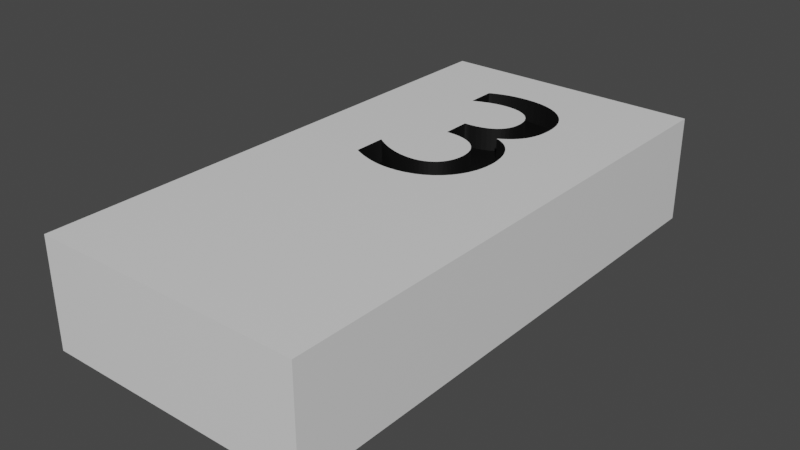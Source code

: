 # Source: 3.blend  (saved by Blender 3.2.14; exported with 4.5.12 LTS)
import bpy
from mathutils import Matrix  # noqa: F401  (used for matrix-valued properties, if any)

bpy.ops.wm.read_factory_settings(use_empty=True)
scene = bpy.context.scene
scene.name = 'Scene'

# ---- collections
col_collection = bpy.data.collections.new('Collection'); scene.collection.children.link(col_collection)

# ---- materials (node trees are filled in below, after node groups)
mat_material = bpy.data.materials.new('Material')
mat_material.alpha_threshold = 0.0
mat_material.use_transparent_shadow = False
mat_material.line_color = (0.0, 0.0, 0.0, 1.0)
mat_black = bpy.data.materials.new('Black')
mat_black.use_transparent_shadow = False

# ---- material node trees
mat_material.use_nodes = True; mat_material.node_tree.nodes.clear()
_N = mat_material.node_tree.nodes; _L = mat_material.node_tree.links
n0 = _N.new('ShaderNodeOutputMaterial'); n0.name = 'Material Output'; n0.location = (300, 300)
n1 = _N.new('ShaderNodeBsdfPrincipled'); n1.name = 'Principled BSDF'; n1.location = (10, 300)
n1.distribution = 'GGX'
n1.subsurface_method = 'RANDOM_WALK_SKIN'
n1.inputs[2].default_value = 0.4
n1.inputs[3].default_value = 1.45
n1.inputs[27].default_value = (0.0, 0.0, 0.0, 1.0)
n1.inputs[28].default_value = 1.0
_L.new(n1.outputs[0], n0.inputs[0])
n0.is_active_output = True
mat_black.use_nodes = True; mat_black.node_tree.nodes.clear()
_N = mat_black.node_tree.nodes; _L = mat_black.node_tree.links
n0 = _N.new('ShaderNodeBsdfPrincipled'); n0.name = 'Principled BSDF'; n0.location = (10, 300)
n0.distribution = 'GGX'
n0.subsurface_method = 'RANDOM_WALK_SKIN'
n0.inputs[0].default_value = (0.0, 0.0, 0.0, 1.0)
n0.inputs[3].default_value = 1.45
n0.inputs[27].default_value = (0.0, 0.0, 0.0, 1.0)
n0.inputs[28].default_value = 1.0
n1 = _N.new('ShaderNodeOutputMaterial'); n1.name = 'Material Output'; n1.location = (300, 300)
_L.new(n0.outputs[0], n1.inputs[0])
n1.is_active_output = True

# ---- world
world_world = bpy.data.worlds.new('World'); scene.world = world_world
world_world.use_nodes = True; world_world.node_tree.nodes.clear()
_N = world_world.node_tree.nodes; _L = world_world.node_tree.links
n0 = _N.new('ShaderNodeOutputWorld'); n0.name = 'World Output'; n0.location = (300, 300)
n1 = _N.new('ShaderNodeBackground'); n1.name = 'Background'; n1.location = (10, 300)
n1.inputs[0].default_value = (0.05088, 0.05088, 0.05088, 1.0)
_L.new(n1.outputs[0], n0.inputs[0])
n0.is_active_output = True
world_world.color = (0.05088, 0.05088, 0.05088)
world_world.use_sun_shadow = False
world_world.sun_shadow_jitter_overblur = 0.0

# ---- meshes
me_3 = bpy.data.meshes.new('3')
me_3.from_pydata([(1.0, 1.0, 1.0), (1.0, 1.0, -1.0), (1.0, -1.0, 1.0), (1.0, -1.0, -1.0), (-1.0, 1.0, 1.0), (-1.0, 1.0, -1.0), (-1.0, -1.0, 1.0), (-1.0, -1.0, -1.0), (-0.3664, 0.7693, 0.5769), (-0.3429, 0.7743, 0.5769), (-0.3194, 0.7788, 0.5769), (-0.2957, 0.7827, 0.5769), (-0.2718, 0.7862, 0.5769), (-0.2475, 0.7892, 0.5769), (-0.2227, 0.7917, 0.5769), (-0.1973, 0.7937, 0.5769), (-0.1713, 0.7953, 0.5769), (-0.1444, 0.7964, 0.5769), (-0.1165, 0.797, 0.5769), (-0.08769, 0.7973, 0.5769), (-0.01942, 0.7956, 0.5769), (0.04442, 0.7907, 0.5769), (0.1036, 0.7827, 0.5769), (0.1577, 0.7717, 0.5769), (0.2065, 0.7579, 0.5769), (0.2498, 0.7413, 0.5769), (0.2872, 0.7221, 0.5769), (0.3184, 0.7005, 0.5769), (0.3432, 0.6765, 0.5769), (0.3613, 0.6504, 0.5769), (0.3724, 0.6221, 0.5769), (0.3761, 0.5919, 0.5769), (0.3749, 0.5707, 0.5769), (0.3712, 0.5511, 0.5769), (0.3649, 0.5328, 0.5769), (0.3559, 0.5159, 0.5769), (0.3441, 0.5001, 0.5769), (0.3294, 0.4854, 0.5769), (0.3117, 0.4718, 0.5769), (0.291, 0.4591, 0.5769), (0.2671, 0.4472, 0.5769), (0.2399, 0.436, 0.5769), (0.2094, 0.4254, 0.5769), (0.1754, 0.4154, 0.5769), (0.2128, 0.4081, 0.5769), (0.2466, 0.3987, 0.5769), (0.2769, 0.3873, 0.5769), (0.3037, 0.3741, 0.5769), (0.3272, 0.3593, 0.5769), (0.3473, 0.3431, 0.5769), (0.3641, 0.3257, 0.5769), (0.3778, 0.3074, 0.5769), (0.3882, 0.2883, 0.5769), (0.3957, 0.2687, 0.5769), (0.4001, 0.2486, 0.5769), (0.4015, 0.2284, 0.5769), (0.3973, 0.1942, 0.5769), (0.385, 0.1619, 0.5769), (0.3649, 0.1317, 0.5769), (0.3375, 0.104, 0.5769), (0.3032, 0.07874, 0.5769), (0.2625, 0.05625, 0.5769), (0.2157, 0.03669, 0.5769), (0.1632, 0.02026, 0.5769), (0.1056, 0.007139, 0.5769), (0.0431, -0.002468, 0.5769), (-0.02377, -0.008373, 0.5769), (-0.09461, -0.01038, 0.5769), (-0.1218, -0.01005, 0.5769), (-0.1492, -0.009054, 0.5769), (-0.1767, -0.007409, 0.5769), (-0.2044, -0.005128, 0.5769), (-0.2322, -0.002221, 0.5769), (-0.2602, 0.001298, 0.5769), (-0.2882, 0.005418, 0.5769), (-0.3163, 0.01013, 0.5769), (-0.3445, 0.01541, 0.5769), (-0.3727, 0.02126, 0.5769), (-0.4009, 0.02767, 0.5769), (-0.4292, 0.03461, 0.5769), (-0.4292, 0.1569, 0.5769), (-0.3993, 0.1472, 0.5769), (-0.3696, 0.1384, 0.5769), (-0.34, 0.1305, 0.5769), (-0.3106, 0.1234, 0.5769), (-0.2813, 0.1172, 0.5769), (-0.2521, 0.1118, 0.5769), (-0.223, 0.1072, 0.5769), (-0.194, 0.1035, 0.5769), (-0.1651, 0.1006, 0.5769), (-0.1362, 0.09856, 0.5769), (-0.1073, 0.09733, 0.5769), (-0.07846, 0.09692, 0.5769), (-0.04098, 0.09794, 0.5769), (-0.005972, 0.1009, 0.5769), (0.02643, 0.1059, 0.5769), (0.05606, 0.1126, 0.5769), (0.08278, 0.1211, 0.5769), (0.1064, 0.1312, 0.5769), (0.1269, 0.143, 0.5769), (0.1439, 0.1562, 0.5769), (0.1575, 0.1709, 0.5769), (0.1673, 0.1869, 0.5769), (0.1733, 0.2042, 0.5769), (0.1754, 0.2227, 0.5769), (0.173, 0.2416, 0.5769), (0.166, 0.2597, 0.5769), (0.1542, 0.2767, 0.5769), (0.1378, 0.2924, 0.5769), (0.1166, 0.3068, 0.5769), (0.09086, 0.3196, 0.5769), (0.06041, 0.3307, 0.5769), (0.0253, 0.3398, 0.5769), (-0.01446, 0.347, 0.5769), (-0.05885, 0.3518, 0.5769), (-0.1079, 0.3543, 0.5769), (-0.1615, 0.3542, 0.5769), (-0.1615, 0.458, 0.5769), (-0.1118, 0.4589, 0.5769), (-0.06634, 0.4615, 0.5769), (-0.02524, 0.4658, 0.5769), (0.01154, 0.4718, 0.5769), (0.04399, 0.4793, 0.5769), (0.07211, 0.4883, 0.5769), (0.09591, 0.4989, 0.5769), (0.1154, 0.5109, 0.5769), (0.1305, 0.5242, 0.5769), (0.1413, 0.539, 0.5769), (0.1478, 0.555, 0.5769), (0.15, 0.5723, 0.5769), (0.1478, 0.5899, 0.5769), (0.1414, 0.6062, 0.5769), (0.1308, 0.6213, 0.5769), (0.1163, 0.6351, 0.5769), (0.09804, 0.6475, 0.5769), (0.07615, 0.6584, 0.5769), (0.05079, 0.6678, 0.5769), (0.02214, 0.6756, 0.5769), (-0.009663, 0.6818, 0.5769), (-0.04444, 0.6863, 0.5769), (-0.08204, 0.689, 0.5769), (-0.1223, 0.69, 0.5769), (-0.1434, 0.6898, 0.5769), (-0.1642, 0.6892, 0.5769), (-0.1849, 0.6881, 0.5769), (-0.2055, 0.6867, 0.5769), (-0.2264, 0.6847, 0.5769), (-0.2475, 0.6823, 0.5769), (-0.2691, 0.6794, 0.5769), (-0.2913, 0.6759, 0.5769), (-0.3144, 0.6719, 0.5769), (-0.3384, 0.6674, 0.5769), (-0.3636, 0.6622, 0.5769), (-0.39, 0.6565, 0.5769), (-0.39, 0.7638, 0.5769), (-0.39, 0.6565, 1.0), (-0.3664, 0.7693, 1.0), (-0.39, 0.7638, 1.0), (-0.3429, 0.7743, 1.0), (-0.3384, 0.6674, 1.0), (-0.3636, 0.6622, 1.0), (-0.3194, 0.7788, 1.0), (-0.2957, 0.7827, 1.0), (-0.2913, 0.6759, 1.0), (-0.2718, 0.7862, 1.0), (-0.2691, 0.6794, 1.0), (-0.2475, 0.7892, 1.0), (-0.2475, 0.6823, 1.0), (-0.3144, 0.6719, 1.0), (-0.1973, 0.7937, 1.0), (-0.2055, 0.6867, 1.0), (-0.2227, 0.7917, 1.0), (-0.2264, 0.6847, 1.0), (-0.1849, 0.6881, 1.0), (-0.1713, 0.7953, 1.0), (-0.1642, 0.6892, 1.0), (-0.1434, 0.6898, 1.0), (-0.1223, 0.69, 1.0), (-0.1444, 0.7964, 1.0), (-0.1079, 0.3543, 1.0), (-0.1118, 0.4589, 1.0), (-0.1165, 0.797, 1.0), (-0.1615, 0.3542, 1.0), (-0.1615, 0.458, 1.0), (-0.07846, 0.09692, 1.0), (-0.08769, 0.7973, 1.0), (-0.08204, 0.689, 1.0), (-0.04444, 0.6863, 1.0), (-0.04098, 0.09794, 1.0), (-0.05885, 0.3518, 1.0), (-0.02524, 0.4658, 1.0), (-0.06634, 0.4615, 1.0), (-0.009663, 0.6818, 1.0), (-0.01942, 0.7956, 1.0), (0.0253, 0.3398, 1.0), (0.01154, 0.4718, 1.0), (0.02214, 0.6756, 1.0), (-0.005972, 0.1009, 1.0), (-0.01446, 0.347, 1.0), (0.02643, 0.1059, 1.0), (0.0431, -0.002468, 1.0), (0.05606, 0.1126, 1.0), (0.06041, 0.3307, 1.0), (0.07211, 0.4883, 1.0), (0.04399, 0.4793, 1.0), (0.05079, 0.6678, 1.0), (0.08278, 0.1211, 1.0), (0.09086, 0.3196, 1.0), (0.07615, 0.6584, 1.0), (0.09804, 0.6475, 1.0), (0.1056, 0.007139, 1.0), (0.1064, 0.1312, 1.0), (0.09591, 0.4989, 1.0), (0.1036, 0.7827, 1.0), (0.04442, 0.7907, 1.0), (0.1308, 0.6213, 1.0), (0.1269, 0.143, 1.0), (0.1305, 0.5242, 1.0), (0.15, 0.5723, 1.0), (0.1478, 0.555, 1.0), (0.1478, 0.5899, 1.0), (0.1439, 0.1562, 1.0), (0.1378, 0.2924, 1.0), (0.1413, 0.539, 1.0), (0.1414, 0.6062, 1.0), (0.1673, 0.1869, 1.0), (0.1754, 0.2227, 1.0), (0.173, 0.2416, 1.0), (0.1733, 0.2042, 1.0), (0.166, 0.2597, 1.0), (0.2094, 0.4254, 1.0), (0.2128, 0.4081, 1.0), (0.2399, 0.436, 1.0), (0.2466, 0.3987, 1.0), (0.1754, 0.4154, 1.0), (0.1632, 0.02026, 1.0), (0.2157, 0.03669, 1.0), (0.1575, 0.1709, 1.0), (0.1542, 0.2767, 1.0), (0.1166, 0.3068, 1.0), (0.1154, 0.5109, 1.0), (0.2498, 0.7413, 1.0), (0.2065, 0.7579, 1.0), (0.1163, 0.6351, 1.0), (0.291, 0.4591, 1.0), (0.2769, 0.3873, 1.0), (0.2671, 0.4472, 1.0), (0.3117, 0.4718, 1.0), (0.3037, 0.3741, 1.0), (0.3294, 0.4854, 1.0), (0.3272, 0.3593, 1.0), (0.3441, 0.5001, 1.0), (0.3473, 0.3431, 1.0), (0.3432, 0.6765, 1.0), (0.3749, 0.5707, 1.0), (0.3712, 0.5511, 1.0), (0.3761, 0.5919, 1.0), (0.3649, 0.5328, 1.0), (0.3724, 0.6221, 1.0), (0.385, 0.1619, 1.0), (0.3882, 0.2883, 1.0), (0.4015, 0.2284, 1.0), (0.3973, 0.1942, 1.0), (0.4001, 0.2486, 1.0), (0.3957, 0.2687, 1.0), (0.3649, 0.1317, 1.0), (0.3778, 0.3074, 1.0), (0.3613, 0.6504, 1.0), (0.2625, 0.05625, 1.0), (0.3032, 0.07874, 1.0), (0.3375, 0.104, 1.0), (0.3641, 0.3257, 1.0), (0.3559, 0.5159, 1.0), (0.3184, 0.7005, 1.0), (0.2872, 0.7221, 1.0), (0.1577, 0.7717, 1.0), (-0.4292, 0.03461, 1.0), (-0.4292, 0.1569, 1.0), (-0.3696, 0.1384, 1.0), (-0.3727, 0.02126, 1.0), (-0.4009, 0.02767, 1.0), (-0.3993, 0.1472, 1.0), (-0.3106, 0.1234, 1.0), (-0.3445, 0.01541, 1.0), (-0.34, 0.1305, 1.0), (-0.2882, 0.005418, 1.0), (-0.2813, 0.1172, 1.0), (-0.3163, 0.01013, 1.0), (-0.2602, 0.001298, 1.0), (-0.2322, -0.002221, 1.0), (-0.223, 0.1072, 1.0), (-0.194, 0.1035, 1.0), (-0.2044, -0.005128, 1.0), (-0.1651, 0.1006, 1.0), (-0.1767, -0.007409, 1.0), (-0.1492, -0.009054, 1.0), (-0.1362, 0.09856, 1.0), (-0.1218, -0.01005, 1.0), (-0.1073, 0.09733, 1.0), (-0.09461, -0.01038, 1.0), (-0.02377, -0.008373, 1.0), (-0.2521, 0.1118, 1.0)], [], [(219, 218, 220, 224, 215, 243, 209, 208, 205, 196, 192, 187, 186, 177, 176, 175, 173, 170, 172, 167, 165, 163, 168, 159, 160, 155, 157, 4, 6, 2, 0, 267, 258, 256, 254, 255, 257, 272, 251, 249, 247, 244, 246, 232, 230, 234, 231, 233, 245, 248, 250, 252, 271, 266, 260, 264, 263, 261, 262, 259, 265, 270, 269, 268, 236, 235, 210, 200, 300, 299, 297, 295, 294, 292, 289, 288, 285, 287, 283, 279, 280, 276, 277, 281, 278, 284, 282, 286, 301, 290, 291, 293, 296, 298, 184, 188, 197, 199, 201, 206, 211, 216, 221, 237, 225, 228, 226, 227, 229, 238, 222, 239, 207, 202, 194, 198, 189, 179, 182, 183, 180, 191, 190, 195, 204, 203, 212, 240, 217, 223), (267, 0, 4, 157, 156, 158, 161, 162, 164, 166, 171, 169, 174, 178, 181, 185, 193, 214, 213, 275, 242, 241, 274, 273, 253), (3, 2, 6, 7), (7, 6, 4, 5), (5, 1, 3, 7), (1, 0, 2, 3), (5, 4, 0, 1), (18, 20, 19), (17, 20, 18), (16, 20, 17), (16, 21, 20), (15, 21, 16), (14, 21, 15), (13, 21, 14), (13, 22, 21), (12, 22, 13), (11, 22, 12), (10, 22, 11), (10, 23, 22), (9, 23, 10), (8, 23, 9), (8, 24, 23), (154, 24, 8), (153, 152, 154), (152, 151, 154), (151, 150, 154), (150, 149, 154), (149, 24, 154), (149, 148, 24), (148, 147, 24), (147, 25, 24), (147, 146, 25), (146, 145, 25), (145, 26, 25), (145, 144, 26), (144, 143, 26), (143, 142, 26), (142, 27, 26), (142, 141, 27), (141, 140, 27), (140, 28, 27), (139, 28, 140), (138, 28, 139), (137, 28, 138), (137, 29, 28), (136, 29, 137), (135, 29, 136), (134, 29, 135), (134, 30, 29), (133, 30, 134), (132, 30, 133), (132, 31, 30), (131, 31, 132), (130, 31, 131), (130, 32, 31), (129, 32, 130), (128, 32, 129), (128, 33, 32), (127, 33, 128), (127, 34, 33), (126, 34, 127), (126, 35, 34), (125, 35, 126), (125, 36, 35), (124, 36, 125), (124, 37, 36), (123, 37, 124), (122, 37, 123), (122, 38, 37), (121, 38, 122), (121, 39, 38), (120, 39, 121), (119, 39, 120), (118, 39, 119), (118, 40, 39), (117, 40, 118), (116, 40, 117), (116, 41, 40), (116, 42, 41), (116, 43, 42), (116, 44, 43), (116, 45, 44), (116, 46, 45), (116, 47, 46), (116, 48, 47), (116, 115, 48), (115, 49, 48), (114, 49, 115), (113, 49, 114), (112, 49, 113), (112, 50, 49), (111, 50, 112), (110, 50, 111), (110, 51, 50), (109, 51, 110), (109, 52, 51), (108, 52, 109), (107, 52, 108), (107, 53, 52), (106, 53, 107), (106, 54, 53), (105, 54, 106), (105, 55, 54), (104, 55, 105), (104, 56, 55), (103, 56, 104), (102, 56, 103), (102, 57, 56), (101, 57, 102), (100, 57, 101), (100, 58, 57), (79, 81, 80), (99, 58, 100), (79, 82, 81), (98, 58, 99), (79, 83, 82), (98, 59, 58), (97, 59, 98), (79, 84, 83), (79, 85, 84), (96, 59, 97), (79, 86, 85), (95, 59, 96), (79, 87, 86), (79, 88, 87), (94, 59, 95), (94, 60, 59), (79, 89, 88), (93, 60, 94), (79, 90, 89), (79, 91, 90), (92, 60, 93), (79, 92, 91), (79, 60, 92), (79, 61, 60), (79, 62, 61), (79, 63, 62), (78, 63, 79), (77, 63, 78), (76, 63, 77), (76, 64, 63), (75, 64, 76), (74, 64, 75), (74, 65, 64), (73, 65, 74), (72, 65, 73), (71, 65, 72), (71, 66, 65), (70, 66, 71), (69, 66, 70), (69, 67, 66), (68, 67, 69), (156, 8, 9, 158), (158, 9, 10, 161), (161, 10, 11, 162), (162, 11, 12, 164), (164, 12, 13, 166), (166, 13, 14, 171), (171, 14, 15, 169), (169, 15, 16, 174), (174, 16, 17, 178), (178, 17, 18, 181), (181, 18, 19, 185), (185, 19, 20, 193), (193, 20, 21, 214), (214, 21, 22, 213), (213, 22, 23, 275), (275, 23, 24, 242), (242, 24, 25, 241), (241, 25, 26, 274), (274, 26, 27, 273), (273, 27, 28, 253), (28, 29, 267, 253), (29, 30, 258, 267), (30, 31, 256, 258), (31, 32, 254, 256), (32, 33, 255, 254), (33, 34, 257, 255), (34, 35, 272, 257), (35, 36, 251, 272), (36, 37, 249, 251), (37, 38, 247, 249), (38, 39, 244, 247), (39, 40, 246, 244), (40, 41, 232, 246), (41, 42, 230, 232), (42, 43, 234, 230), (234, 43, 44, 231), (231, 44, 45, 233), (233, 45, 46, 245), (245, 46, 47, 248), (248, 47, 48, 250), (250, 48, 49, 252), (49, 50, 271, 252), (50, 51, 266, 271), (51, 52, 260, 266), (52, 53, 264, 260), (53, 54, 263, 264), (54, 55, 261, 263), (55, 56, 262, 261), (56, 57, 259, 262), (57, 58, 265, 259), (58, 59, 270, 265), (59, 60, 269, 270), (60, 61, 268, 269), (61, 62, 236, 268), (62, 63, 235, 236), (63, 64, 210, 235), (64, 65, 200, 210), (65, 66, 300, 200), (66, 67, 299, 300), (67, 68, 297, 299), (68, 69, 295, 297), (69, 70, 294, 295), (70, 71, 292, 294), (71, 72, 289, 292), (72, 73, 288, 289), (73, 74, 285, 288), (74, 75, 287, 285), (75, 76, 283, 287), (76, 77, 279, 283), (77, 78, 280, 279), (78, 79, 276, 280), (276, 79, 80, 277), (277, 80, 81, 281), (281, 81, 82, 278), (278, 82, 83, 284), (284, 83, 84, 282), (282, 84, 85, 286), (286, 85, 86, 301), (301, 86, 87, 290), (290, 87, 88, 291), (291, 88, 89, 293), (293, 89, 90, 296), (296, 90, 91, 298), (298, 91, 92, 184), (184, 92, 93, 188), (188, 93, 94, 197), (197, 94, 95, 199), (199, 95, 96, 201), (201, 96, 97, 206), (206, 97, 98, 211), (211, 98, 99, 216), (216, 99, 100, 221), (221, 100, 101, 237), (237, 101, 102, 225), (225, 102, 103, 228), (228, 103, 104, 226), (226, 104, 105, 227), (227, 105, 106, 229), (229, 106, 107, 238), (107, 108, 222, 238), (108, 109, 239, 222), (109, 110, 207, 239), (110, 111, 202, 207), (111, 112, 194, 202), (112, 113, 198, 194), (113, 114, 189, 198), (114, 115, 179, 189), (115, 116, 182, 179), (182, 116, 117, 183), (183, 117, 118, 180), (180, 118, 119, 191), (191, 119, 120, 190), (190, 120, 121, 195), (195, 121, 122, 204), (204, 122, 123, 203), (203, 123, 124, 212), (212, 124, 125, 240), (240, 125, 126, 217), (217, 126, 127, 223), (223, 127, 128, 219), (219, 128, 129, 218), (218, 129, 130, 220), (220, 130, 131, 224), (224, 131, 132, 215), (132, 133, 243, 215), (133, 134, 209, 243), (134, 135, 208, 209), (135, 136, 205, 208), (136, 137, 196, 205), (137, 138, 192, 196), (138, 139, 187, 192), (139, 140, 186, 187), (140, 141, 177, 186), (141, 142, 176, 177), (142, 143, 175, 176), (143, 144, 173, 175), (144, 145, 170, 173), (145, 146, 172, 170), (146, 147, 167, 172), (147, 148, 165, 167), (148, 149, 163, 165), (149, 150, 168, 163), (150, 151, 159, 168), (151, 152, 160, 159), (152, 153, 155, 160), (155, 153, 154, 157), (157, 154, 8, 156)])
me_3.polygons.foreach_set('use_smooth', [0, 0, 0, 0, 0, 0, 0, 0, 0, 0, 0, 0, 0, 0, 0, 0, 0, 0, 0, 0, 0, 0, 0, 0, 0, 0, 0, 0, 0, 0, 0, 0, 0, 0, 0, 0, 0, 0, 0, 0, 0, 0, 0, 0, 0, 0, 0, 0, 0, 0, 0, 0, 0, 0, 0, 0, 0, 0, 0, 0, 0, 0, 0, 0, 0, 0, 0, 0, 0, 0, 0, 0, 0, 0, 0, 0, 0, 0, 0, 0, 0, 0, 0, 0, 0, 0, 0, 0, 0, 0, 0, 0, 0, 0, 0, 0, 0, 0, 0, 0, 0, 0, 0, 0, 0, 0, 0, 0, 0, 0, 0, 0, 0, 0, 0, 0, 0, 0, 0, 0, 0, 0, 0, 0, 0, 0, 0, 0, 0, 0, 0, 0, 0, 0, 0, 0, 0, 0, 0, 0, 0, 0, 0, 0, 0, 0, 0, 0, 0, 0, 0, 0, 1, 1, 1, 1, 1, 1, 1, 1, 1, 1, 1, 1, 1, 1, 1, 1, 1, 1, 1, 1, 1, 1, 1, 1, 1, 1, 1, 1, 1, 1, 1, 1, 1, 1, 1, 1, 1, 1, 1, 1, 1, 1, 1, 1, 1, 1, 1, 1, 1, 1, 1, 1, 1, 1, 1, 1, 1, 1, 1, 1, 1, 1, 1, 1, 1, 1, 1, 1, 1, 1, 1, 1, 1, 1, 1, 1, 1, 1, 1, 1, 1, 1, 1, 1, 1, 1, 1, 1, 1, 1, 1, 1, 1, 1, 1, 1, 1, 1, 1, 1, 1, 1, 1, 1, 1, 1, 1, 1, 1, 1, 1, 1, 1, 1, 1, 1, 1, 1, 1, 1, 1, 1, 1, 1, 1, 1, 1, 1, 1, 1, 1, 1, 1, 1, 1, 1, 1, 1, 1, 1, 1, 1, 1, 1, 1, 1, 1])
me_3.polygons.foreach_set('material_index', [0, 0, 0, 0, 0, 0, 0, 1, 1, 1, 1, 1, 1, 1, 1, 1, 1, 1, 1, 1, 1, 1, 1, 1, 1, 1, 1, 1, 1, 1, 1, 1, 1, 1, 1, 1, 1, 1, 1, 1, 1, 1, 1, 1, 1, 1, 1, 1, 1, 1, 1, 1, 1, 1, 1, 1, 1, 1, 1, 1, 1, 1, 1, 1, 1, 1, 1, 1, 1, 1, 1, 1, 1, 1, 1, 1, 1, 1, 1, 1, 1, 1, 1, 1, 1, 1, 1, 1, 1, 1, 1, 1, 1, 1, 1, 1, 1, 1, 1, 1, 1, 1, 1, 1, 1, 1, 1, 1, 1, 1, 1, 1, 1, 1, 1, 1, 1, 1, 1, 1, 1, 1, 1, 1, 1, 1, 1, 1, 1, 1, 1, 1, 1, 1, 1, 1, 1, 1, 1, 1, 1, 1, 1, 1, 1, 1, 1, 1, 1, 1, 1, 1, 1, 1, 1, 1, 1, 1, 1, 1, 1, 1, 1, 1, 1, 1, 1, 1, 1, 1, 1, 1, 1, 1, 1, 1, 1, 1, 1, 1, 1, 1, 1, 1, 1, 1, 1, 1, 1, 1, 1, 1, 1, 1, 1, 1, 1, 1, 1, 1, 1, 1, 1, 1, 1, 1, 1, 1, 1, 1, 1, 1, 1, 1, 1, 1, 1, 1, 1, 1, 1, 1, 1, 1, 1, 1, 1, 1, 1, 1, 1, 1, 1, 1, 1, 1, 1, 1, 1, 1, 1, 1, 1, 1, 1, 1, 1, 1, 1, 1, 1, 1, 1, 1, 1, 1, 1, 1, 1, 1, 1, 1, 1, 1, 1, 1, 1, 1, 1, 1, 1, 1, 1, 1, 1, 1, 1, 1, 1, 1, 1, 1, 1, 1, 1, 1, 1, 1, 1, 1, 1, 1, 1, 1, 1, 1, 1, 1, 1])
_uv = me_3.uv_layers.new(name='UVMap')
_uv.uv.foreach_set('vector', [0.625, 0.4984, 0.625, 0.4946, 0.625, 0.4903, 0.625, 0.486, 0.625, 0.4815, 0.625, 0.4769, 0.625, 0.4723, 0.625, 0.4676, 0.625, 0.4629, 0.625, 0.4582, 0.625, 0.4536, 0.625, 0.4491, 0.625, 0.4447, 0.625, 0.4405, 0.625, 0.4384, 0.625, 0.4366, 0.625, 0.4348, 0.625, 0.4332, 0.625, 0.4317, 0.625, 0.4303, 0.625, 0.429, 0.625, 0.4279, 0.625, 0.4268, 0.625, 0.4259, 0.625, 0.425, 0.625, 0.4242, 0.625, 0.3927, 0.625, 0.25, 0.625, 1.0, 0.625, 0.75, 0.625, 0.5, 0.625, 0.4961, 0.625, 0.5029, 0.625, 0.5094, 0.625, 0.5135, 0.625, 0.5172, 0.625, 0.5204, 0.625, 0.5231, 0.625, 0.5255, 0.625, 0.5274, 0.625, 0.529, 0.625, 0.5302, 0.625, 0.5311, 0.625, 0.5318, 0.625, 0.5321, 0.625, 0.5322, 0.625, 0.5361, 0.625, 0.5402, 0.625, 0.5444, 0.625, 0.5486, 0.625, 0.5529, 0.625, 0.5572, 0.625, 0.5615, 0.625, 0.5657, 0.625, 0.5698, 0.625, 0.5739, 0.625, 0.5779, 0.625, 0.5818, 0.625, 0.5882, 0.625, 0.594, 0.625, 0.5994, 0.625, 0.6044, 0.625, 0.609, 0.625, 0.6132, 0.625, 0.6171, 0.625, 0.6205, 0.625, 0.6233, 0.625, 0.6256, 0.625, 0.6271, 0.625, 0.6277, 0.625, 0.6277, 0.625, 0.6275, 0.625, 0.6271, 0.625, 0.6264, 0.625, 0.6256, 0.625, 0.6246, 0.625, 0.6234, 0.625, 0.622, 0.625, 0.6203, 0.625, 0.6185, 0.625, 0.6164, 0.625, 0.6141, 0.625, 0.5756, 0.625, 0.5793, 0.625, 0.5826, 0.625, 0.5856, 0.625, 0.5883, 0.625, 0.5906, 0.625, 0.5927, 0.625, 0.5945, 0.625, 0.596, 0.625, 0.5973, 0.625, 0.5983, 0.625, 0.599, 0.625, 0.5996, 0.625, 0.5999, 0.625, 0.5997, 0.625, 0.599, 0.625, 0.5978, 0.625, 0.5963, 0.625, 0.5944, 0.625, 0.5921, 0.625, 0.5894, 0.625, 0.5864, 0.625, 0.5831, 0.625, 0.5794, 0.625, 0.5754, 0.625, 0.571, 0.625, 0.5667, 0.625, 0.5624, 0.625, 0.5581, 0.625, 0.5538, 0.625, 0.5496, 0.625, 0.5454, 0.625, 0.5414, 0.625, 0.5375, 0.625, 0.5339, 0.625, 0.5306, 0.625, 0.5277, 0.625, 0.4994, 0.625, 0.5025, 0.625, 0.505, 0.625, 0.5068, 0.625, 0.5079, 0.625, 0.5083, 0.625, 0.5082, 0.625, 0.5074, 0.625, 0.5061, 0.625, 0.5041, 0.625, 0.5016, 0.625, 0.4961, 0.625, 0.5, 0.625, 0.25, 0.625, 0.3927, 0.625, 0.3936, 0.625, 0.3947, 0.625, 0.3959, 0.625, 0.3974, 0.625, 0.399, 0.625, 0.4008, 0.625, 0.4028, 0.625, 0.405, 0.625, 0.4074, 0.625, 0.4101, 0.625, 0.413, 0.625, 0.4161, 0.625, 0.424, 0.625, 0.4322, 0.625, 0.4405, 0.625, 0.449, 0.625, 0.4574, 0.625, 0.4656, 0.625, 0.4737, 0.625, 0.4815, 0.625, 0.489, 0.375, 0.75, 0.625, 0.75, 0.625, 1.0, 0.375, 1.0, 0.375, 0.0, 0.625, 0.0, 0.625, 0.25, 0.375, 0.25, 0.125, 0.5, 0.375, 0.5, 0.375, 0.75, 0.125, 0.75, 0.375, 0.5, 0.625, 0.5, 0.625, 0.75, 0.375, 0.75, 0.375, 0.25, 0.625, 0.25, 0.625, 0.5, 0.375, 0.5, 0.06849, 0.0, 0.08219, 0.0, 0.07534, 0.0, 0.06164, 0.0, 0.08219, 0.0, 0.06849, 0.0, 0.05479, 0.0, 0.08219, 0.0, 0.06164, 0.0, 0.05479, 0.0, 0.08904, 0.0, 0.08219, 0.0, 0.04795, 0.0, 0.08904, 0.0, 0.05479, 0.0, 0.0411, 0.0, 0.08904, 0.0, 0.04795, 0.0, 0.03425, 0.0, 0.08904, 0.0, 0.0411, 0.0, 0.03425, 0.0, 0.09589, 0.0, 0.08904, 0.0, 0.0274, 0.0, 0.09589, 0.0, 0.03425, 0.0, 0.02055, 0.0, 0.09589, 0.0, 0.0274, 0.0, 0.0137, 0.0, 0.09589, 0.0, 0.02055, 0.0, 0.0137, 0.0, 0.1027, 0.0, 0.09589, 0.0, 0.006849, 0.0, 0.1027, 0.0, 0.0137, 0.0, 0.0, 0.0, 0.1027, 0.0, 0.006849, 0.0, 0.0, 0.0, 0.1096, 0.0, 0.1027, 0.0, 1.0, 0.0, 0.1096, 0.0, 0.0, 0.0, 0.9932, 0.0, 0.9863, 0.0, 1.0, 0.0, 0.9863, 0.0, 0.9795, 0.0, 1.0, 0.0, 0.9795, 0.0, 0.9726, 0.0, 1.0, 0.0, 0.9726, 0.0, 0.9658, 0.0, 1.0, 0.0, 0.9658, 0.0, 0.1096, 0.0, 1.0, 0.0, 0.9658, 0.0, 0.9589, 0.0, 0.1096, 0.0, 0.9589, 0.0, 0.9521, 0.0, 0.1096, 0.0, 0.9521, 0.0, 0.1164, 0.0, 0.1096, 0.0, 0.9521, 0.0, 0.9452, 0.0, 0.1164, 0.0, 0.9452, 0.0, 0.9384, 0.0, 0.1164, 0.0, 0.9384, 0.0, 0.1233, 0.0, 0.1164, 0.0, 0.9384, 0.0, 0.9315, 0.0, 0.1233, 0.0, 0.9315, 0.0, 0.9247, 0.0, 0.1233, 0.0, 0.9247, 0.0, 0.9178, 0.0, 0.1233, 0.0, 0.9178, 0.0, 0.1301, 0.0, 0.1233, 0.0, 0.9178, 0.0, 0.911, 0.0, 0.1301, 0.0, 0.911, 0.0, 0.9041, 0.0, 0.1301, 0.0, 0.9041, 0.0, 0.137, 0.0, 0.1301, 0.0, 0.8973, 0.0, 0.137, 0.0, 0.9041, 0.0, 0.8904, 0.0, 0.137, 0.0, 0.8973, 0.0, 0.8836, 0.0, 0.137, 0.0, 0.8904, 0.0, 0.8836, 0.0, 0.1438, 0.0, 0.137, 0.0, 0.8767, 0.0, 0.1438, 0.0, 0.8836, 0.0, 0.8699, 0.0, 0.1438, 0.0, 0.8767, 0.0, 0.863, 0.0, 0.1438, 0.0, 0.8699, 0.0, 0.863, 0.0, 0.1507, 0.0, 0.1438, 0.0, 0.8562, 0.0, 0.1507, 0.0, 0.863, 0.0, 0.8493, 0.0, 0.1507, 0.0, 0.8562, 0.0, 0.8493, 0.0, 0.1575, 0.0, 0.1507, 0.0, 0.8425, 0.0, 0.1575, 0.0, 0.8493, 0.0, 0.8356, 0.0, 0.1575, 0.0, 0.8425, 0.0, 0.8356, 0.0, 0.1644, 0.0, 0.1575, 0.0, 0.8288, 0.0, 0.1644, 0.0, 0.8356, 0.0, 0.8219, 0.0, 0.1644, 0.0, 0.8288, 0.0, 0.8219, 0.0, 0.1712, 0.0, 0.1644, 0.0, 0.8151, 0.0, 0.1712, 0.0, 0.8219, 0.0, 0.8151, 0.0, 0.1781, 0.0, 0.1712, 0.0, 0.8082, 0.0, 0.1781, 0.0, 0.8151, 0.0, 0.8082, 0.0, 0.1849, 0.0, 0.1781, 0.0, 0.8014, 0.0, 0.1849, 0.0, 0.8082, 0.0, 0.8014, 0.0, 0.1918, 0.0, 0.1849, 0.0, 0.7945, 0.0, 0.1918, 0.0, 0.8014, 0.0, 0.7945, 0.0, 0.1986, 0.0, 0.1918, 0.0, 0.7877, 0.0, 0.1986, 0.0, 0.7945, 0.0, 0.7808, 0.0, 0.1986, 0.0, 0.7877, 0.0, 0.7808, 0.0, 0.2055, 0.0, 0.1986, 0.0, 0.774, 0.0, 0.2055, 0.0, 0.7808, 0.0, 0.774, 0.0, 0.2123, 0.0, 0.2055, 0.0, 0.7671, 0.0, 0.2123, 0.0, 0.774, 0.0, 0.7603, 0.0, 0.2123, 0.0, 0.7671, 0.0, 0.7534, 0.0, 0.2123, 0.0, 0.7603, 0.0, 0.7534, 0.0, 0.2192, 0.0, 0.2123, 0.0, 0.7466, 0.0, 0.2192, 0.0, 0.7534, 0.0, 0.7397, 0.0, 0.2192, 0.0, 0.7466, 0.0, 0.7397, 0.0, 0.226, 0.0, 0.2192, 0.0, 0.7397, 0.0, 0.2329, 0.0, 0.226, 0.0, 0.7397, 0.0, 0.2397, 0.0, 0.2329, 0.0, 0.7397, 0.0, 0.2466, 0.0, 0.2397, 0.0, 0.7397, 0.0, 0.2534, 0.0, 0.2466, 0.0, 0.7397, 0.0, 0.2603, 0.0, 0.2534, 0.0, 0.7397, 0.0, 0.2671, 0.0, 0.2603, 0.0, 0.7397, 0.0, 0.274, 0.0, 0.2671, 0.0, 0.7397, 0.0, 0.7329, 0.0, 0.274, 0.0, 0.7329, 0.0, 0.2808, 0.0, 0.274, 0.0, 0.726, 0.0, 0.2808, 0.0, 0.7329, 0.0, 0.7192, 0.0, 0.2808, 0.0, 0.726, 0.0, 0.7123, 0.0, 0.2808, 0.0, 0.7192, 0.0, 0.7123, 0.0, 0.2877, 0.0, 0.2808, 0.0, 0.7055, 0.0, 0.2877, 0.0, 0.7123, 0.0, 0.6986, 0.0, 0.2877, 0.0, 0.7055, 0.0, 0.6986, 0.0, 0.2945, 0.0, 0.2877, 0.0, 0.6918, 0.0, 0.2945, 0.0, 0.6986, 0.0, 0.6918, 0.0, 0.3014, 0.0, 0.2945, 0.0, 0.6849, 0.0, 0.3014, 0.0, 0.6918, 0.0, 0.6781, 0.0, 0.3014, 0.0, 0.6849, 0.0, 0.6781, 0.0, 0.3082, 0.0, 0.3014, 0.0, 0.6712, 0.0, 0.3082, 0.0, 0.6781, 0.0, 0.6712, 0.0, 0.3151, 0.0, 0.3082, 0.0, 0.6644, 0.0, 0.3151, 0.0, 0.6712, 0.0, 0.6644, 0.0, 0.3219, 0.0, 0.3151, 0.0, 0.6575, 0.0, 0.3219, 0.0, 0.6644, 0.0, 0.6575, 0.0, 0.3288, 0.0, 0.3219, 0.0, 0.6507, 0.0, 0.3288, 0.0, 0.6575, 0.0, 0.6438, 0.0, 0.3288, 0.0, 0.6507, 0.0, 0.6438, 0.0, 0.3356, 0.0, 0.3288, 0.0, 0.637, 0.0, 0.3356, 0.0, 0.6438, 0.0, 0.6301, 0.0, 0.3356, 0.0, 0.637, 0.0, 0.6301, 0.0, 0.3425, 0.0, 0.3356, 0.0, 0.4863, 0.0, 0.5, 0.0, 0.4932, 0.0, 0.6233, 0.0, 0.3425, 0.0, 0.6301, 0.0, 0.4863, 0.0, 0.5068, 0.0, 0.5, 0.0, 0.6164, 0.0, 0.3425, 0.0, 0.6233, 0.0, 0.4863, 0.0, 0.5137, 0.0, 0.5068, 0.0, 0.6164, 0.0, 0.3493, 0.0, 0.3425, 0.0, 0.6096, 0.0, 0.3493, 0.0, 0.6164, 0.0, 0.4863, 0.0, 0.5205, 0.0, 0.5137, 0.0, 0.4863, 0.0, 0.5274, 0.0, 0.5205, 0.0, 0.6027, 0.0, 0.3493, 0.0, 0.6096, 0.0, 0.4863, 0.0, 0.5342, 0.0, 0.5274, 0.0, 0.5959, 0.0, 0.3493, 0.0, 0.6027, 0.0, 0.4863, 0.0, 0.5411, 0.0, 0.5342, 0.0, 0.4863, 0.0, 0.5479, 0.0, 0.5411, 0.0, 0.589, 0.0, 0.3493, 0.0, 0.5959, 0.0, 0.589, 0.0, 0.3562, 0.0, 0.3493, 0.0, 0.4863, 0.0, 0.5548, 0.0, 0.5479, 0.0, 0.5822, 0.0, 0.3562, 0.0, 0.589, 0.0, 0.4863, 0.0, 0.5616, 0.0, 0.5548, 0.0, 0.4863, 0.0, 0.5685, 0.0, 0.5616, 0.0, 0.5753, 0.0, 0.3562, 0.0, 0.5822, 0.0, 0.4863, 0.0, 0.5753, 0.0, 0.5685, 0.0, 0.4863, 0.0, 0.3562, 0.0, 0.5753, 0.0, 0.4863, 0.0, 0.363, 0.0, 0.3562, 0.0, 0.4863, 0.0, 0.3699, 0.0, 0.363, 0.0, 0.4863, 0.0, 0.3767, 0.0, 0.3699, 0.0, 0.4795, 0.0, 0.3767, 0.0, 0.4863, 0.0, 0.4726, 0.0, 0.3767, 0.0, 0.4795, 0.0, 0.4658, 0.0, 0.3767, 0.0, 0.4726, 0.0, 0.4658, 0.0, 0.3836, 0.0, 0.3767, 0.0, 0.4589, 0.0, 0.3836, 0.0, 0.4658, 0.0, 0.4521, 0.0, 0.3836, 0.0, 0.4589, 0.0, 0.4521, 0.0, 0.3904, 0.0, 0.3836, 0.0, 0.4452, 0.0, 0.3904, 0.0, 0.4521, 0.0, 0.4384, 0.0, 0.3904, 0.0, 0.4452, 0.0, 0.4315, 0.0, 0.3904, 0.0, 0.4384, 0.0, 0.4315, 0.0, 0.3973, 0.0, 0.3904, 0.0, 0.4247, 0.0, 0.3973, 0.0, 0.4315, 0.0, 0.4178, 0.0, 0.3973, 0.0, 0.4247, 0.0, 0.4178, 0.0, 0.4041, 0.0, 0.3973, 0.0, 0.411, 0.0, 0.4041, 0.0, 0.4178, 0.0, 0.0, 0.7334, 0.0, 0.0, 0.006803, 0.0, 0.006803, 0.7334, 0.006803, 0.7334, 0.006803, 0.0, 0.01361, 0.0, 0.01361, 0.7334, 0.01361, 0.7334, 0.01361, 0.0, 0.02041, 0.0, 0.02041, 0.7334, 0.02041, 0.7334, 0.02041, 0.0, 0.02721, 0.0, 0.02721, 0.7334, 0.02721, 0.7334, 0.02721, 0.0, 0.03401, 0.0, 0.03401, 0.7334, 0.03401, 0.7334, 0.03401, 0.0, 0.04082, 0.0, 0.04082, 0.7334, 0.04082, 0.7334, 0.04082, 0.0, 0.04762, 0.0, 0.04762, 0.7334, 0.04762, 0.7334, 0.04762, 0.0, 0.05442, 0.0, 0.05442, 0.7334, 0.05442, 0.7334, 0.05442, 0.0, 0.06122, 0.0, 0.06122, 0.7334, 0.06122, 0.7334, 0.06122, 0.0, 0.06803, 0.0, 0.06803, 0.7334, 0.06803, 0.7334, 0.06803, 0.0, 0.07483, 0.0, 0.07483, 0.7334, 0.07483, 0.7334, 0.07483, 0.0, 0.08163, 0.0, 0.08163, 0.7334, 0.08163, 0.7334, 0.08163, 0.0, 0.08844, 0.0, 0.08844, 0.7334, 0.08844, 0.7334, 0.08844, 0.0, 0.09524, 0.0, 0.09524, 0.7334, 0.09524, 0.7334, 0.09524, 0.0, 0.102, 0.0, 0.102, 0.7334, 0.102, 0.7334, 0.102, 0.0, 0.1088, 0.0, 0.1088, 0.7334, 0.1088, 0.7334, 0.1088, 0.0, 0.1156, 0.0, 0.1156, 0.7334, 0.1156, 0.7334, 0.1156, 0.0, 0.1224, 0.0, 0.1224, 0.7334, 0.1224, 0.7334, 0.1224, 0.0, 0.1293, 0.0, 0.1293, 0.7334, 0.1293, 0.7334, 0.1293, 0.0, 0.1361, 0.0, 0.1361, 0.7334, 0.1361, 0.0, 0.1429, 0.0, 0.1429, 0.7334, 0.1361, 0.7334, 0.1429, 0.0, 0.1497, 0.0, 0.1497, 0.7334, 0.1429, 0.7334, 0.1497, 0.0, 0.1565, 0.0, 0.1565, 0.7334, 0.1497, 0.7334, 0.1565, 0.0, 0.1633, 0.0, 0.1633, 0.7334, 0.1565, 0.7334, 0.1633, 0.0, 0.1701, 0.0, 0.1701, 0.7334, 0.1633, 0.7334, 0.1701, 0.0, 0.1769, 0.0, 0.1769, 0.7334, 0.1701, 0.7334, 0.1769, 0.0, 0.1837, 0.0, 0.1837, 0.7334, 0.1769, 0.7334, 0.1837, 0.0, 0.1905, 0.0, 0.1905, 0.7334, 0.1837, 0.7334, 0.1905, 0.0, 0.1973, 0.0, 0.1973, 0.7334, 0.1905, 0.7334, 0.1973, 0.0, 0.2041, 0.0, 0.2041, 0.7334, 0.1973, 0.7334, 0.2041, 0.0, 0.2109, 0.0, 0.2109, 0.7334, 0.2041, 0.7334, 0.2109, 0.0, 0.2177, 0.0, 0.2177, 0.7334, 0.2109, 0.7334, 0.2177, 0.0, 0.2245, 0.0, 0.2245, 0.7334, 0.2177, 0.7334, 0.2245, 0.0, 0.2313, 0.0, 0.2313, 0.7334, 0.2245, 0.7334, 0.2313, 0.0, 0.2381, 0.0, 0.2381, 0.7334, 0.2313, 0.7334, 0.2381, 0.7334, 0.2381, 0.0, 0.2449, 0.0, 0.2449, 0.7334, 0.2449, 0.7334, 0.2449, 0.0, 0.2517, 0.0, 0.2517, 0.7334, 0.2517, 0.7334, 0.2517, 0.0, 0.2585, 0.0, 0.2585, 0.7334, 0.2585, 0.7334, 0.2585, 0.0, 0.2653, 0.0, 0.2653, 0.7334, 0.2653, 0.7334, 0.2653, 0.0, 0.2721, 0.0, 0.2721, 0.7334, 0.2721, 0.7334, 0.2721, 0.0, 0.2789, 0.0, 0.2789, 0.7334, 0.2789, 0.0, 0.2857, 0.0, 0.2857, 0.7334, 0.2789, 0.7334, 0.2857, 0.0, 0.2925, 0.0, 0.2925, 0.7334, 0.2857, 0.7334, 0.2925, 0.0, 0.2993, 0.0, 0.2993, 0.7334, 0.2925, 0.7334, 0.2993, 0.0, 0.3061, 0.0, 0.3061, 0.7334, 0.2993, 0.7334, 0.3061, 0.0, 0.3129, 0.0, 0.3129, 0.7334, 0.3061, 0.7334, 0.3129, 0.0, 0.3197, 0.0, 0.3197, 0.7334, 0.3129, 0.7334, 0.3197, 0.0, 0.3265, 0.0, 0.3265, 0.7334, 0.3197, 0.7334, 0.3265, 0.0, 0.3333, 0.0, 0.3333, 0.7334, 0.3265, 0.7334, 0.3333, 0.0, 0.3401, 0.0, 0.3401, 0.7334, 0.3333, 0.7334, 0.3401, 0.0, 0.3469, 0.0, 0.3469, 0.7334, 0.3401, 0.7334, 0.3469, 0.0, 0.3537, 0.0, 0.3537, 0.7334, 0.3469, 0.7334, 0.3537, 0.0, 0.3605, 0.0, 0.3605, 0.7334, 0.3537, 0.7334, 0.3605, 0.0, 0.3673, 0.0, 0.3673, 0.7334, 0.3605, 0.7334, 0.3673, 0.0, 0.3741, 0.0, 0.3741, 0.7334, 0.3673, 0.7334, 0.3741, 0.0, 0.381, 0.0, 0.381, 0.7334, 0.3741, 0.7334, 0.381, 0.0, 0.3878, 0.0, 0.3878, 0.7334, 0.381, 0.7334, 0.3878, 0.0, 0.3946, 0.0, 0.3946, 0.7334, 0.3878, 0.7334, 0.3946, 0.0, 0.4014, 0.0, 0.4014, 0.7334, 0.3946, 0.7334, 0.4014, 0.0, 0.4082, 0.0, 0.4082, 0.7334, 0.4014, 0.7334, 0.4082, 0.0, 0.415, 0.0, 0.415, 0.7334, 0.4082, 0.7334, 0.415, 0.0, 0.4218, 0.0, 0.4218, 0.7334, 0.415, 0.7334, 0.4218, 0.0, 0.4286, 0.0, 0.4286, 0.7334, 0.4218, 0.7334, 0.4286, 0.0, 0.4354, 0.0, 0.4354, 0.7334, 0.4286, 0.7334, 0.4354, 0.0, 0.4422, 0.0, 0.4422, 0.7334, 0.4354, 0.7334, 0.4422, 0.0, 0.449, 0.0, 0.449, 0.7334, 0.4422, 0.7334, 0.449, 0.0, 0.4558, 0.0, 0.4558, 0.7334, 0.449, 0.7334, 0.4558, 0.0, 0.4626, 0.0, 0.4626, 0.7334, 0.4558, 0.7334, 0.4626, 0.0, 0.4694, 0.0, 0.4694, 0.7334, 0.4626, 0.7334, 0.4694, 0.0, 0.4762, 0.0, 0.4762, 0.7334, 0.4694, 0.7334, 0.4762, 0.0, 0.483, 0.0, 0.483, 0.7334, 0.4762, 0.7334, 0.483, 0.7334, 0.483, 0.0, 0.4898, 0.0, 0.4898, 0.7334, 0.4898, 0.7334, 0.4898, 0.0, 0.4966, 0.0, 0.4966, 0.7334, 0.4966, 0.7334, 0.4966, 0.0, 0.5034, 0.0, 0.5034, 0.7334, 0.5034, 0.7334, 0.5034, 0.0, 0.5102, 0.0, 0.5102, 0.7334, 0.5102, 0.7334, 0.5102, 0.0, 0.517, 0.0, 0.517, 0.7334, 0.517, 0.7334, 0.517, 0.0, 0.5238, 0.0, 0.5238, 0.7334, 0.5238, 0.7334, 0.5238, 0.0, 0.5306, 0.0, 0.5306, 0.7334, 0.5306, 0.7334, 0.5306, 0.0, 0.5374, 0.0, 0.5374, 0.7334, 0.5374, 0.7334, 0.5374, 0.0, 0.5442, 0.0, 0.5442, 0.7334, 0.5442, 0.7334, 0.5442, 0.0, 0.551, 0.0, 0.551, 0.7334, 0.551, 0.7334, 0.551, 0.0, 0.5578, 0.0, 0.5578, 0.7334, 0.5578, 0.7334, 0.5578, 0.0, 0.5646, 0.0, 0.5646, 0.7334, 0.5646, 0.7334, 0.5646, 0.0, 0.5714, 0.0, 0.5714, 0.7334, 0.5714, 0.7334, 0.5714, 0.0, 0.5782, 0.0, 0.5782, 0.7334, 0.5782, 0.7334, 0.5782, 0.0, 0.585, 0.0, 0.585, 0.7334, 0.585, 0.7334, 0.585, 0.0, 0.5918, 0.0, 0.5918, 0.7334, 0.5918, 0.7334, 0.5918, 0.0, 0.5986, 0.0, 0.5986, 0.7334, 0.5986, 0.7334, 0.5986, 0.0, 0.6054, 0.0, 0.6054, 0.7334, 0.6054, 0.7334, 0.6054, 0.0, 0.6122, 0.0, 0.6122, 0.7334, 0.6122, 0.7334, 0.6122, 0.0, 0.619, 0.0, 0.619, 0.7334, 0.619, 0.7334, 0.619, 0.0, 0.6259, 0.0, 0.6259, 0.7334, 0.6259, 0.7334, 0.6259, 0.0, 0.6327, 0.0, 0.6327, 0.7334, 0.6327, 0.7334, 0.6327, 0.0, 0.6395, 0.0, 0.6395, 0.7334, 0.6395, 0.7334, 0.6395, 0.0, 0.6463, 0.0, 0.6463, 0.7334, 0.6463, 0.7334, 0.6463, 0.0, 0.6531, 0.0, 0.6531, 0.7334, 0.6531, 0.7334, 0.6531, 0.0, 0.6599, 0.0, 0.6599, 0.7334, 0.6599, 0.7334, 0.6599, 0.0, 0.6667, 0.0, 0.6667, 0.7334, 0.6667, 0.7334, 0.6667, 0.0, 0.6735, 0.0, 0.6735, 0.7334, 0.6735, 0.0, 0.6803, 0.0, 0.6803, 0.7334, 0.6735, 0.7334, 0.6803, 0.0, 0.6871, 0.0, 0.6871, 0.7334, 0.6803, 0.7334, 0.6871, 0.0, 0.6939, 0.0, 0.6939, 0.7334, 0.6871, 0.7334, 0.6939, 0.0, 0.7007, 0.0, 0.7007, 0.7334, 0.6939, 0.7334, 0.7007, 0.0, 0.7075, 0.0, 0.7075, 0.7334, 0.7007, 0.7334, 0.7075, 0.0, 0.7143, 0.0, 0.7143, 0.7334, 0.7075, 0.7334, 0.7143, 0.0, 0.7211, 0.0, 0.7211, 0.7334, 0.7143, 0.7334, 0.7211, 0.0, 0.7279, 0.0, 0.7279, 0.7334, 0.7211, 0.7334, 0.7279, 0.0, 0.7347, 0.0, 0.7347, 0.7334, 0.7279, 0.7334, 0.7347, 0.7334, 0.7347, 0.0, 0.7415, 0.0, 0.7415, 0.7334, 0.7415, 0.7334, 0.7415, 0.0, 0.7483, 0.0, 0.7483, 0.7334, 0.7483, 0.7334, 0.7483, 0.0, 0.7551, 0.0, 0.7551, 0.7334, 0.7551, 0.7334, 0.7551, 0.0, 0.7619, 0.0, 0.7619, 0.7334, 0.7619, 0.7334, 0.7619, 0.0, 0.7687, 0.0, 0.7687, 0.7334, 0.7687, 0.7334, 0.7687, 0.0, 0.7755, 0.0, 0.7755, 0.7334, 0.7755, 0.7334, 0.7755, 0.0, 0.7823, 0.0, 0.7823, 0.7334, 0.7823, 0.7334, 0.7823, 0.0, 0.7891, 0.0, 0.7891, 0.7334, 0.7891, 0.7334, 0.7891, 0.0, 0.7959, 0.0, 0.7959, 0.7334, 0.7959, 0.7334, 0.7959, 0.0, 0.8027, 0.0, 0.8027, 0.7334, 0.8027, 0.7334, 0.8027, 0.0, 0.8095, 0.0, 0.8095, 0.7334, 0.8095, 0.7334, 0.8095, 0.0, 0.8163, 0.0, 0.8163, 0.7334, 0.8163, 0.7334, 0.8163, 0.0, 0.8231, 0.0, 0.8231, 0.7334, 0.8231, 0.7334, 0.8231, 0.0, 0.8299, 0.0, 0.8299, 0.7334, 0.8299, 0.7334, 0.8299, 0.0, 0.8367, 0.0, 0.8367, 0.7334, 0.8367, 0.7334, 0.8367, 0.0, 0.8435, 0.0, 0.8435, 0.7334, 0.8435, 0.0, 0.8503, 0.0, 0.8503, 0.7334, 0.8435, 0.7334, 0.8503, 0.0, 0.8571, 0.0, 0.8571, 0.7334, 0.8503, 0.7334, 0.8571, 0.0, 0.8639, 0.0, 0.8639, 0.7334, 0.8571, 0.7334, 0.8639, 0.0, 0.8707, 0.0, 0.8707, 0.7334, 0.8639, 0.7334, 0.8707, 0.0, 0.8776, 0.0, 0.8776, 0.7334, 0.8707, 0.7334, 0.8776, 0.0, 0.8844, 0.0, 0.8844, 0.7334, 0.8776, 0.7334, 0.8844, 0.0, 0.8912, 0.0, 0.8912, 0.7334, 0.8844, 0.7334, 0.8912, 0.0, 0.898, 0.0, 0.898, 0.7334, 0.8912, 0.7334, 0.898, 0.0, 0.9048, 0.0, 0.9048, 0.7334, 0.898, 0.7334, 0.9048, 0.0, 0.9116, 0.0, 0.9116, 0.7334, 0.9048, 0.7334, 0.9116, 0.0, 0.9184, 0.0, 0.9184, 0.7334, 0.9116, 0.7334, 0.9184, 0.0, 0.9252, 0.0, 0.9252, 0.7334, 0.9184, 0.7334, 0.9252, 0.0, 0.932, 0.0, 0.932, 0.7334, 0.9252, 0.7334, 0.932, 0.0, 0.9388, 0.0, 0.9388, 0.7334, 0.932, 0.7334, 0.9388, 0.0, 0.9456, 0.0, 0.9456, 0.7334, 0.9388, 0.7334, 0.9456, 0.0, 0.9524, 0.0, 0.9524, 0.7334, 0.9456, 0.7334, 0.9524, 0.0, 0.9592, 0.0, 0.9592, 0.7334, 0.9524, 0.7334, 0.9592, 0.0, 0.966, 0.0, 0.966, 0.7334, 0.9592, 0.7334, 0.966, 0.0, 0.9728, 0.0, 0.9728, 0.7334, 0.966, 0.7334, 0.9728, 0.0, 0.9796, 0.0, 0.9796, 0.7334, 0.9728, 0.7334, 0.9796, 0.0, 0.9864, 0.0, 0.9864, 0.7334, 0.9796, 0.7334, 0.9864, 0.7334, 0.9864, 0.0, 0.9932, 0.0, 0.9932, 0.7334, 0.9932, 0.7334, 0.9932, 0.0, 1.0, 0.0, 1.0, 0.7334])
me_3.materials.append(mat_material)
me_3.materials.append(mat_black)
me_3.materials.append(None)
me_3.use_mirror_vertex_groups = False
me_3.update()

# ---- objects
ob_3 = bpy.data.objects.new('3', me_3)

# ---- transforms, parenting, visibility, modifiers, constraints
ob_3.location = (0.0, 0.0, 0.0)
ob_3.scale = (0.4334, 0.8667, 0.1733)
ob_3.lock_rotations_4d = False
ob_3.empty_display_type = 'ARROWS'
ob_3.lineart.crease_threshold = 0.0

# ---- collection membership
col_collection.objects.link(ob_3)

# ---- scene / render settings (as saved in the file)
scene.frame_start = 1; scene.frame_end = 250; scene.frame_set(1)
scene.render.engine = 'BLENDER_EEVEE_NEXT'
scene.cycles.sampling_pattern = 'TABULATED_SOBOL'
scene.cycles.use_light_tree = False
scene.view_settings.view_transform = 'Filmic'
bpy.context.view_layer.update()

# ---- added for rendering (the .blend has no active camera and no usable light): camera, sun
cam_auto = bpy.data.cameras.new('AutoCamera')
cam_auto.lens = 50.0
cam_auto.sensor_width = 36.0
cam_auto.clip_end = 1000.0
ob_auto_camera = bpy.data.objects.new('AutoCamera', cam_auto)
scene.collection.objects.link(ob_auto_camera)
ob_auto_camera.location = (1.8216, -2.18592, 1.45728)
ob_auto_camera.rotation_euler = (1.09748, -7.21219e-08, 0.694738)
scene.camera = ob_auto_camera
light_auto_sun = bpy.data.lights.new('AutoSun', 'SUN')
light_auto_sun.energy = 3.0
light_auto_sun.angle = 0.0523599
ob_auto_sun = bpy.data.objects.new('AutoSun', light_auto_sun)
scene.collection.objects.link(ob_auto_sun)
ob_auto_sun.rotation_euler = (0.872665, 0.174533, 0.523599)
bpy.context.view_layer.update()
